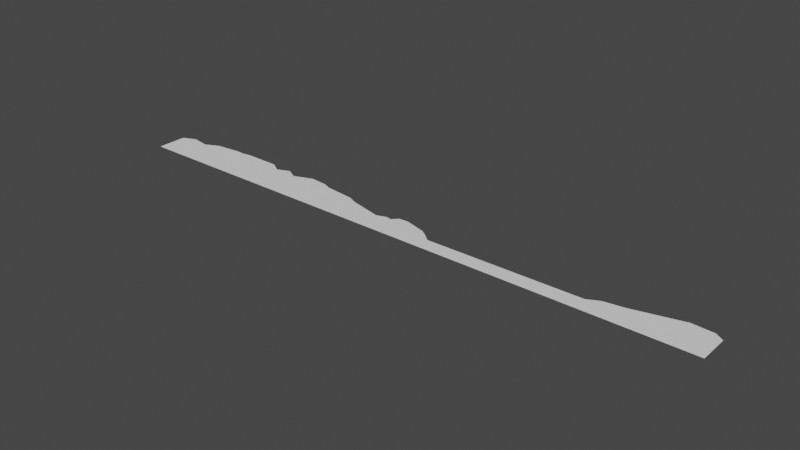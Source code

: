 # Source: background.blend  (saved by Blender 2.91.10; exported with 4.5.12 LTS)
import bpy
from mathutils import Matrix  # noqa: F401  (used for matrix-valued properties, if any)

bpy.ops.wm.read_factory_settings(use_empty=True)
scene = bpy.context.scene
scene.name = 'Scene'

# ---- collections
col_collection = bpy.data.collections.new('Collection'); scene.collection.children.link(col_collection)

# ---- world
world_world = bpy.data.worlds.new('World'); scene.world = world_world
world_world.use_nodes = True; world_world.node_tree.nodes.clear()
_N = world_world.node_tree.nodes; _L = world_world.node_tree.links
n0 = _N.new('ShaderNodeOutputWorld'); n0.name = 'World Output'; n0.location = (300, 300)
n1 = _N.new('ShaderNodeBackground'); n1.name = 'Background'; n1.location = (10, 300)
n1.inputs[0].default_value = (0.05088, 0.05088, 0.05088, 1.0)
_L.new(n1.outputs[0], n0.inputs[0])
n0.is_active_output = True
world_world.color = (0.05088, 0.05088, 0.05088)
world_world.use_sun_shadow = False
world_world.sun_shadow_jitter_overblur = 0.0

# ---- meshes
me_x = bpy.data.meshes.new('平面')
me_x.from_pydata([(-2.023, -0.2614, 0.0), (2.978, -0.2614, 0.0), (-2.023, -0.01366, 0.0), (-1.912, 0.0347, 0.0), (-1.765, 0.01052, 0.0), (-1.648, 0.06547, 0.0), (-1.439, 0.08745, 0.0), (-1.376, 0.08305, 0.0), (-1.314, 0.09404, 0.0), (-1.013, 0.09184, 0.0), (-0.9228, 0.03689, 0.0), (-0.8217, 0.08085, 0.0), (-0.7294, 0.0325, 0.0), (-0.5711, 0.09184, 0.0), (-0.4283, 0.07866, 0.0), (-0.3623, 0.05228, 0.0), (-0.1096, 0.02371, 0.0), (-0.03484, -0.009262, 0.0), (0.2377, -0.0752, 0.0), (0.319, -0.04663, 0.0), (0.3652, -0.05542, 0.0), (0.4091, -0.009262, 0.0), (0.4883, -0.004866, 0.0), (0.6685, -0.05542, 0.0), (2.978, -0.008981, 0.0), (2.329, -0.05382, 0.0), (2.73, 0.04641, 0.0), (2.909, 0.03586, 0.0), (0.7315, -0.09999, 0.0), (2.07, -0.1272, 0.0), (2.17, -0.07748, 0.0), (0.7773, -0.1396, 0.0)], [], [(24, 27, 26, 25, 30, 29, 31, 28, 23, 22, 21, 20, 19, 18, 17, 16, 15, 14, 13, 12, 11, 10, 9, 8, 7, 6, 5, 4, 3, 2, 0, 1)])
_uv = me_x.uv_layers.new(name='UV 贴图')
_uv.uv.foreach_set('vector', [1.0, 0.2929, 0.9862, 0.3449, 0.9503, 0.3571, 0.8701, 0.2408, 0.8384, 0.2134, 0.8184, 0.1557, 0.5599, 0.1413, 0.5508, 0.1873, 0.5382, 0.239, 0.5022, 0.2976, 0.4863, 0.2925, 0.4775, 0.239, 0.4683, 0.2492, 0.4521, 0.216, 0.3976, 0.2925, 0.3826, 0.3308, 0.3321, 0.3639, 0.3189, 0.3945, 0.2904, 0.4098, 0.2587, 0.341, 0.2403, 0.3971, 0.22, 0.3461, 0.202, 0.4098, 0.1418, 0.4124, 0.1295, 0.3996, 0.1168, 0.4047, 0.07503, 0.3792, 0.05174, 0.3155, 0.0223, 0.3435, 0.0, 0.2874, 0.0, 0.0, 1.0, 0.0])
me_x.use_remesh_fix_poles = True
me_x.use_remesh_preserve_attributes = False
me_x.use_mirror_vertex_groups = False
me_x.update()

# ---- objects
ob_x = bpy.data.objects.new('平面', me_x)
ob_x_1 = bpy.data.objects.new('空物体', None)

# ---- transforms, parenting, visibility, modifiers, constraints
ob_x.location = (0.0, 0.0, 0.0)
ob_x.lineart.crease_threshold = 0.0
ob_x_1.location = (1.25, -0.1583, 0.0)
ob_x_1.empty_display_type = 'IMAGE'
ob_x_1.empty_display_size = 5.0
ob_x_1.lineart.crease_threshold = 0.0

# ---- collection membership
col_collection.objects.link(ob_x)
col_collection.objects.link(ob_x_1)

# ---- scene / render settings (as saved in the file)
scene.frame_start = 1; scene.frame_end = 250; scene.frame_set(1)
scene.render.engine = 'BLENDER_EEVEE_NEXT'
scene.cycles.use_denoising = False
scene.cycles.samples = 128
scene.cycles.sampling_pattern = 'TABULATED_SOBOL'
scene.cycles.use_adaptive_sampling = False
scene.cycles.use_light_tree = False
scene.view_settings.view_transform = 'Filmic'
bpy.context.view_layer.update()

# ---- added for rendering (the .blend has no active camera and no usable light): camera, sun
cam_auto = bpy.data.cameras.new('AutoCamera')
cam_auto.lens = 50.0
cam_auto.sensor_width = 36.0
cam_auto.clip_end = 1000.0
ob_auto_camera = bpy.data.objects.new('AutoCamera', cam_auto)
scene.collection.objects.link(ob_auto_camera)
ob_auto_camera.location = (5.11692, -5.65101, 3.71155)
ob_auto_camera.rotation_euler = (1.09748, -7.21219e-08, 0.694738)
scene.camera = ob_auto_camera
light_auto_sun = bpy.data.lights.new('AutoSun', 'SUN')
light_auto_sun.energy = 3.0
light_auto_sun.angle = 0.0523599
ob_auto_sun = bpy.data.objects.new('AutoSun', light_auto_sun)
scene.collection.objects.link(ob_auto_sun)
ob_auto_sun.rotation_euler = (0.872665, 0.174533, 0.523599)
bpy.context.view_layer.update()
